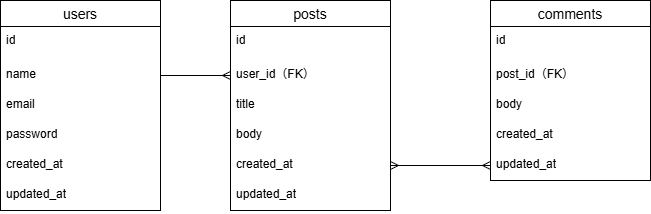

The diagram above was exported from draw.io. Its source (the exported page's mxGraphModel, read from the mxfile embedded in the PNG):
<mxGraphModel dx="1042" dy="527" grid="1" gridSize="10" guides="1" tooltips="1" connect="1" arrows="1" fold="1" page="1" pageScale="1" pageWidth="827" pageHeight="1169" math="0" shadow="0">
  <root>
    <mxCell id="0" />
    <mxCell id="1" parent="0" />
    <mxCell id="NppIx4cfvm9abjd4hRGM-34" parent="1" style="swimlane;fontStyle=0;childLayout=stackLayout;horizontal=1;startSize=26;horizontalStack=0;resizeParent=1;resizeParentMax=0;resizeLast=0;collapsible=1;marginBottom=0;align=center;fontSize=14;" value="users" vertex="1">
      <mxGeometry height="210" width="160" x="70" y="110" as="geometry" />
    </mxCell>
    <mxCell id="NppIx4cfvm9abjd4hRGM-35" parent="NppIx4cfvm9abjd4hRGM-34" style="text;strokeColor=none;fillColor=none;spacingLeft=4;spacingRight=4;overflow=hidden;rotatable=0;points=[[0,0.5],[1,0.5]];portConstraint=eastwest;fontSize=12;whiteSpace=wrap;html=1;" value="id" vertex="1">
      <mxGeometry height="34" width="160" y="26" as="geometry" />
    </mxCell>
    <mxCell id="NppIx4cfvm9abjd4hRGM-36" parent="NppIx4cfvm9abjd4hRGM-34" style="text;strokeColor=none;fillColor=none;spacingLeft=4;spacingRight=4;overflow=hidden;rotatable=0;points=[[0,0.5],[1,0.5]];portConstraint=eastwest;fontSize=12;whiteSpace=wrap;html=1;" value="name" vertex="1">
      <mxGeometry height="30" width="160" y="60" as="geometry" />
    </mxCell>
    <mxCell id="NppIx4cfvm9abjd4hRGM-37" parent="NppIx4cfvm9abjd4hRGM-34" style="text;strokeColor=none;fillColor=none;spacingLeft=4;spacingRight=4;overflow=hidden;rotatable=0;points=[[0,0.5],[1,0.5]];portConstraint=eastwest;fontSize=12;whiteSpace=wrap;html=1;" value="email" vertex="1">
      <mxGeometry height="30" width="160" y="90" as="geometry" />
    </mxCell>
    <mxCell id="NppIx4cfvm9abjd4hRGM-48" parent="NppIx4cfvm9abjd4hRGM-34" style="text;strokeColor=none;fillColor=none;spacingLeft=4;spacingRight=4;overflow=hidden;rotatable=0;points=[[0,0.5],[1,0.5]];portConstraint=eastwest;fontSize=12;whiteSpace=wrap;html=1;" value="password" vertex="1">
      <mxGeometry height="30" width="160" y="120" as="geometry" />
    </mxCell>
    <mxCell id="NppIx4cfvm9abjd4hRGM-47" parent="NppIx4cfvm9abjd4hRGM-34" style="text;strokeColor=none;fillColor=none;spacingLeft=4;spacingRight=4;overflow=hidden;rotatable=0;points=[[0,0.5],[1,0.5]];portConstraint=eastwest;fontSize=12;whiteSpace=wrap;html=1;" value="created_at" vertex="1">
      <mxGeometry height="30" width="160" y="150" as="geometry" />
    </mxCell>
    <mxCell id="NppIx4cfvm9abjd4hRGM-46" parent="NppIx4cfvm9abjd4hRGM-34" style="text;strokeColor=none;fillColor=none;spacingLeft=4;spacingRight=4;overflow=hidden;rotatable=0;points=[[0,0.5],[1,0.5]];portConstraint=eastwest;fontSize=12;whiteSpace=wrap;html=1;" value="updated_at" vertex="1">
      <mxGeometry height="30" width="160" y="180" as="geometry" />
    </mxCell>
    <mxCell id="NppIx4cfvm9abjd4hRGM-51" parent="1" style="swimlane;fontStyle=0;childLayout=stackLayout;horizontal=1;startSize=26;horizontalStack=0;resizeParent=1;resizeParentMax=0;resizeLast=0;collapsible=1;marginBottom=0;align=center;fontSize=14;" value="posts" vertex="1">
      <mxGeometry height="210" width="160" x="300" y="110" as="geometry" />
    </mxCell>
    <mxCell id="NppIx4cfvm9abjd4hRGM-52" parent="NppIx4cfvm9abjd4hRGM-51" style="text;strokeColor=none;fillColor=none;spacingLeft=4;spacingRight=4;overflow=hidden;rotatable=0;points=[[0,0.5],[1,0.5]];portConstraint=eastwest;fontSize=12;whiteSpace=wrap;html=1;" value="id" vertex="1">
      <mxGeometry height="34" width="160" y="26" as="geometry" />
    </mxCell>
    <mxCell id="NppIx4cfvm9abjd4hRGM-53" parent="NppIx4cfvm9abjd4hRGM-51" style="text;strokeColor=none;fillColor=none;spacingLeft=4;spacingRight=4;overflow=hidden;rotatable=0;points=[[0,0.5],[1,0.5]];portConstraint=eastwest;fontSize=12;whiteSpace=wrap;html=1;" value="user_id（FK）" vertex="1">
      <mxGeometry height="30" width="160" y="60" as="geometry" />
    </mxCell>
    <mxCell id="NppIx4cfvm9abjd4hRGM-54" parent="NppIx4cfvm9abjd4hRGM-51" style="text;strokeColor=none;fillColor=none;spacingLeft=4;spacingRight=4;overflow=hidden;rotatable=0;points=[[0,0.5],[1,0.5]];portConstraint=eastwest;fontSize=12;whiteSpace=wrap;html=1;" value="title" vertex="1">
      <mxGeometry height="30" width="160" y="90" as="geometry" />
    </mxCell>
    <mxCell id="NppIx4cfvm9abjd4hRGM-55" parent="NppIx4cfvm9abjd4hRGM-51" style="text;strokeColor=none;fillColor=none;spacingLeft=4;spacingRight=4;overflow=hidden;rotatable=0;points=[[0,0.5],[1,0.5]];portConstraint=eastwest;fontSize=12;whiteSpace=wrap;html=1;" value="body" vertex="1">
      <mxGeometry height="30" width="160" y="120" as="geometry" />
    </mxCell>
    <mxCell id="NppIx4cfvm9abjd4hRGM-56" parent="NppIx4cfvm9abjd4hRGM-51" style="text;strokeColor=none;fillColor=none;spacingLeft=4;spacingRight=4;overflow=hidden;rotatable=0;points=[[0,0.5],[1,0.5]];portConstraint=eastwest;fontSize=12;whiteSpace=wrap;html=1;" value="created_at" vertex="1">
      <mxGeometry height="30" width="160" y="150" as="geometry" />
    </mxCell>
    <mxCell id="NppIx4cfvm9abjd4hRGM-57" parent="NppIx4cfvm9abjd4hRGM-51" style="text;strokeColor=none;fillColor=none;spacingLeft=4;spacingRight=4;overflow=hidden;rotatable=0;points=[[0,0.5],[1,0.5]];portConstraint=eastwest;fontSize=12;whiteSpace=wrap;html=1;" value="updated_at" vertex="1">
      <mxGeometry height="30" width="160" y="180" as="geometry" />
    </mxCell>
    <mxCell id="NppIx4cfvm9abjd4hRGM-58" parent="1" style="swimlane;fontStyle=0;childLayout=stackLayout;horizontal=1;startSize=26;horizontalStack=0;resizeParent=1;resizeParentMax=0;resizeLast=0;collapsible=1;marginBottom=0;align=center;fontSize=14;" value="comments" vertex="1">
      <mxGeometry height="180" width="160" x="560" y="110" as="geometry" />
    </mxCell>
    <mxCell id="NppIx4cfvm9abjd4hRGM-59" parent="NppIx4cfvm9abjd4hRGM-58" style="text;strokeColor=none;fillColor=none;spacingLeft=4;spacingRight=4;overflow=hidden;rotatable=0;points=[[0,0.5],[1,0.5]];portConstraint=eastwest;fontSize=12;whiteSpace=wrap;html=1;" value="id" vertex="1">
      <mxGeometry height="34" width="160" y="26" as="geometry" />
    </mxCell>
    <mxCell id="NppIx4cfvm9abjd4hRGM-60" parent="NppIx4cfvm9abjd4hRGM-58" style="text;strokeColor=none;fillColor=none;spacingLeft=4;spacingRight=4;overflow=hidden;rotatable=0;points=[[0,0.5],[1,0.5]];portConstraint=eastwest;fontSize=12;whiteSpace=wrap;html=1;" value="post_id（FK）" vertex="1">
      <mxGeometry height="30" width="160" y="60" as="geometry" />
    </mxCell>
    <mxCell id="NppIx4cfvm9abjd4hRGM-61" parent="NppIx4cfvm9abjd4hRGM-58" style="text;strokeColor=none;fillColor=none;spacingLeft=4;spacingRight=4;overflow=hidden;rotatable=0;points=[[0,0.5],[1,0.5]];portConstraint=eastwest;fontSize=12;whiteSpace=wrap;html=1;" value="body" vertex="1">
      <mxGeometry height="30" width="160" y="90" as="geometry" />
    </mxCell>
    <mxCell id="NppIx4cfvm9abjd4hRGM-63" parent="NppIx4cfvm9abjd4hRGM-58" style="text;strokeColor=none;fillColor=none;spacingLeft=4;spacingRight=4;overflow=hidden;rotatable=0;points=[[0,0.5],[1,0.5]];portConstraint=eastwest;fontSize=12;whiteSpace=wrap;html=1;" value="created_at" vertex="1">
      <mxGeometry height="30" width="160" y="120" as="geometry" />
    </mxCell>
    <mxCell id="NppIx4cfvm9abjd4hRGM-64" parent="NppIx4cfvm9abjd4hRGM-58" style="text;strokeColor=none;fillColor=none;spacingLeft=4;spacingRight=4;overflow=hidden;rotatable=0;points=[[0,0.5],[1,0.5]];portConstraint=eastwest;fontSize=12;whiteSpace=wrap;html=1;" value="updated_at" vertex="1">
      <mxGeometry height="30" width="160" y="150" as="geometry" />
    </mxCell>
    <mxCell id="NppIx4cfvm9abjd4hRGM-65" edge="1" parent="1" source="NppIx4cfvm9abjd4hRGM-36" style="edgeStyle=orthogonalEdgeStyle;rounded=0;orthogonalLoop=1;jettySize=auto;html=1;exitX=1;exitY=0.5;exitDx=0;exitDy=0;entryX=0;entryY=0.5;entryDx=0;entryDy=0;endArrow=ERmany;endFill=0;" target="NppIx4cfvm9abjd4hRGM-53">
      <mxGeometry relative="1" as="geometry" />
    </mxCell>
    <mxCell id="NppIx4cfvm9abjd4hRGM-66" edge="1" parent="1" source="NppIx4cfvm9abjd4hRGM-56" style="edgeStyle=orthogonalEdgeStyle;rounded=0;orthogonalLoop=1;jettySize=auto;html=1;exitX=1;exitY=0.5;exitDx=0;exitDy=0;entryX=0;entryY=0.5;entryDx=0;entryDy=0;endArrow=ERmany;endFill=0;startArrow=ERmany;startFill=0;" target="NppIx4cfvm9abjd4hRGM-64">
      <mxGeometry relative="1" as="geometry" />
    </mxCell>
  </root>
</mxGraphModel>